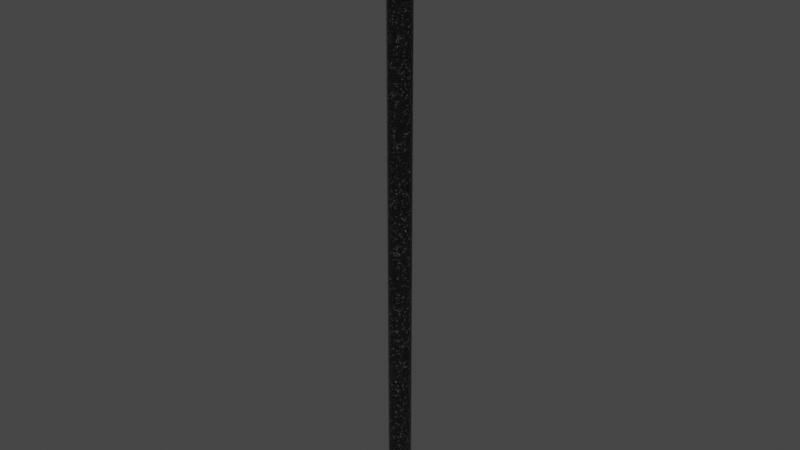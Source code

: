 # Source: column.blend  (saved by Blender 3.2.14; exported with 4.5.12 LTS)
import bpy
from mathutils import Matrix  # noqa: F401  (used for matrix-valued properties, if any)

bpy.ops.wm.read_factory_settings(use_empty=True)
scene = bpy.context.scene
scene.name = 'Scene'

# ---- images (referenced by path relative to the original .blend; pixels are not part of the script)
import os
ASSET_DIR = os.environ.get("B2B_ASSET_DIR", "")  # directory of the original .blend (textures are referenced by path, not embedded)
HERE = os.path.dirname(os.path.abspath(__file__))  # packed textures are extracted next to this script under _unpacked/

def load_image(name, relpath, width, height, colorspace="sRGB"):
    """Load a texture the original file referenced (path relative to the .blend, or extracted next to this script)."""
    p = next((c for c in (os.path.join(HERE, relpath), os.path.join(ASSET_DIR, relpath)) if relpath and os.path.exists(c)), "")
    if p:
        img = bpy.data.images.load(p, check_existing=True)
        img.name = name
    else:  # same state as the original file: an image datablock whose file is absent (Cycles renders it pink)
        img = bpy.data.images.new(name, width, height)
        img.source = "FILE"
        img.filepath = "//" + (relpath or name)
    img.colorspace_settings.name = colorspace
    return img
img_albedo = load_image('albedo', 'black_marble_albedo.png', 1024, 1024, 'sRGB')

# ---- materials (node trees are filled in below, after node groups)
mat_black_marble = bpy.data.materials.new('Black Marble')

# ---- material node trees
mat_black_marble.use_nodes = True; mat_black_marble.node_tree.nodes.clear()
_N = mat_black_marble.node_tree.nodes; _L = mat_black_marble.node_tree.links
n0 = _N.new('ShaderNodeOutputMaterial'); n0.name = 'Material Output'; n0.location = (893, 310)
n1 = _N.new('ShaderNodeTexCoord'); n1.name = 'Texture Coordinate'; n1.location = (-1332, 539)
n2 = _N.new('ShaderNodeMapping'); n2.name = 'Mapping'; n2.location = (-892, 556)
n2.width = 240
n3 = _N.new('ShaderNodeTexNoise'); n3.name = 'Noise Texture'; n3.location = (-602, 523)
n3.inputs[3].default_value = 16.0
n4 = _N.new('ShaderNodeTexNoise'); n4.name = 'Noise Texture.001'; n4.location = (-1112, 511)
n4.inputs[3].default_value = 16.0
n5 = _N.new('ShaderNodeTexCoord'); n5.name = 'Texture Coordinate.001'; n5.location = (-1321, 140)
n6 = _N.new('ShaderNodeMapping'); n6.name = 'Mapping.001'; n6.location = (-881, 157)
n6.width = 240
n7 = _N.new('ShaderNodeTexNoise'); n7.name = 'Noise Texture.003'; n7.location = (-1102, 112)
n7.inputs[3].default_value = 16.0
n8 = _N.new('ShaderNodeTexNoise'); n8.name = 'Noise Texture.002'; n8.location = (-591, 123)
n8.inputs[2].default_value = 200.0
n8.inputs[3].default_value = 16.0
n9 = _N.new('ShaderNodeValToRGB'); n9.name = 'ColorRamp.001'; n9.location = (-312, 532)
while len(n9.color_ramp.elements) > 1: n9.color_ramp.elements.remove(n9.color_ramp.elements[-1])
n9.color_ramp.elements[0].position = 0.0; n9.color_ramp.elements[0].color = (1.0, 1.0, 1.0, 1.0)
_e = n9.color_ramp.elements.new(0.3614); _e.color = (0.05322, 0.05322, 0.05322, 1.0)
_e = n9.color_ramp.elements.new(0.4045); _e.color = (0.003936, 0.003936, 0.003936, 1.0)
n10 = _N.new('ShaderNodeMix'); n10.name = 'Mix'; n10.location = (86, 270)
n10.data_type = 'RGBA'
n10.inputs[0].default_value = 0.5667
n11 = _N.new('ShaderNodeBsdfPrincipled'); n11.name = 'Principled BSDF'; n11.location = (530, 334)
n11.distribution = 'GGX'
n11.subsurface_method = 'RANDOM_WALK_SKIN'
n11.inputs[2].default_value = 0.1455
n11.inputs[3].default_value = 1.45
n11.inputs[27].default_value = (0.0, 0.0, 0.0, 1.0)
n11.inputs[28].default_value = 1.0
n12 = _N.new('ShaderNodeBump'); n12.name = 'Bump'; n12.location = (313, -21)
n12.inputs[0].default_value = 0.01
n12.inputs[1].default_value = 1.0
n12.inputs[2].default_value = 1.0
n13 = _N.new('ShaderNodeTexImage'); n13.name = 'Image Texture'; n13.location = (535, 645)
n13.image = img_albedo
n14 = _N.new('ShaderNodeValToRGB'); n14.name = 'ColorRamp'; n14.location = (-317, 171)
while len(n14.color_ramp.elements) > 1: n14.color_ramp.elements.remove(n14.color_ramp.elements[-1])
n14.color_ramp.elements[0].position = 0.0; n14.color_ramp.elements[0].color = (0.3801, 0.3801, 0.3801, 1.0)
_e = n14.color_ramp.elements.new(0.1318); _e.color = (0.06609, 0.06609, 0.06609, 1.0)
_e = n14.color_ramp.elements.new(0.2909); _e.color = (0.003936, 0.003936, 0.003936, 1.0)
_L.new(n2.outputs[0], n3.inputs[0])
_L.new(n4.outputs[1], n2.inputs[0])
_L.new(n1.outputs[3], n4.inputs[0])
_L.new(n6.outputs[0], n8.inputs[0])
_L.new(n7.outputs[1], n6.inputs[0])
_L.new(n5.outputs[3], n7.inputs[0])
_L.new(n8.outputs[0], n14.inputs[0])
_L.new(n3.outputs[0], n9.inputs[0])
_L.new(n10.outputs[2], n11.inputs[0])
_L.new(n11.outputs[0], n0.inputs[0])
_L.new(n9.outputs[0], n10.inputs[6])
_L.new(n14.outputs[0], n10.inputs[7])
_L.new(n10.outputs[2], n12.inputs[3])
_L.new(n12.outputs[0], n11.inputs[5])
n0.is_active_output = True

# ---- world
world_world = bpy.data.worlds.new('World'); scene.world = world_world
world_world.use_nodes = True; world_world.node_tree.nodes.clear()
_N = world_world.node_tree.nodes; _L = world_world.node_tree.links
n0 = _N.new('ShaderNodeOutputWorld'); n0.name = 'World Output'; n0.location = (300, 300)
n1 = _N.new('ShaderNodeBackground'); n1.name = 'Background'; n1.location = (10, 300)
n1.inputs[0].default_value = (0.05088, 0.05088, 0.05088, 1.0)
_L.new(n1.outputs[0], n0.inputs[0])
n0.is_active_output = True
world_world.color = (0.05088, 0.05088, 0.05088)
world_world.use_sun_shadow = False
world_world.sun_shadow_jitter_overblur = 0.0

# ---- meshes
me_cylinder = bpy.data.meshes.new('Cylinder')
me_cylinder.from_pydata([(-0.4738, 0.4738, -18.0), (-0.67, 7.99e-09, -18.0), (-0.2564, -0.619, -18.0), (0.2564, -0.619, -18.0), (0.619, -0.2564, -18.0), (0.619, 0.2564, -18.0), (0.4738, 0.4738, -18.0), (0.2564, 0.619, -18.0), (0.0, 0.67, -18.0), (-0.2564, 0.619, 18.0), (-0.2564, 0.619, -18.0), (-0.4738, 0.4738, 18.0), (-0.619, 0.2564, 18.0), (-0.619, 0.2564, -18.0), (-0.67, 7.99e-09, 18.0), (-0.619, -0.2564, 18.0), (-0.619, -0.2564, -18.0), (-0.4738, -0.4738, 18.0), (-0.4738, -0.4738, -18.0), (-0.2564, -0.619, 18.0), (-5.857e-08, -0.67, 18.0), (-5.857e-08, -0.67, -18.0), (0.2564, -0.619, 18.0), (0.4738, -0.4738, 18.0), (0.4738, -0.4738, -18.0), (0.619, -0.2564, 18.0), (0.67, -2.929e-08, 18.0), (0.67, -2.929e-08, -18.0), (0.619, 0.2564, 18.0), (0.4738, 0.4738, 18.0), (0.2564, 0.619, 18.0), (0.0, 0.67, 18.0), (-0.4738, 0.4738, 15.23), (-0.4738, 0.4738, 12.46), (-0.4738, 0.4738, 9.692), (-0.4738, 0.4738, 6.923), (-0.4738, 0.4738, 4.154), (-0.4738, 0.4738, 1.385), (-0.4738, 0.4738, -1.385), (-0.4738, 0.4738, -4.154), (-0.4738, 0.4738, -6.923), (-0.4738, 0.4738, -9.692), (-0.4738, 0.4738, -12.46), (-0.4738, 0.4738, -15.23), (-0.67, 7.99e-09, 15.23), (-0.67, 7.99e-09, 12.46), (-0.67, 7.99e-09, 9.692), (-0.67, 7.99e-09, 6.923), (-0.67, 7.99e-09, 4.154), (-0.67, 7.99e-09, 1.385), (-0.67, 7.99e-09, -1.385), (-0.67, 7.99e-09, -4.154), (-0.67, 7.99e-09, -6.923), (-0.67, 7.99e-09, -9.692), (-0.67, 7.99e-09, -12.46), (-0.67, 7.99e-09, -15.23), (-0.2564, -0.619, 15.23), (-0.2564, -0.619, 12.46), (-0.2564, -0.619, 9.692), (-0.2564, -0.619, 6.923), (-0.2564, -0.619, 4.154), (-0.2564, -0.619, 1.385), (-0.2564, -0.619, -1.385), (-0.2564, -0.619, -4.154), (-0.2564, -0.619, -6.923), (-0.2564, -0.619, -9.692), (-0.2564, -0.619, -12.46), (-0.2564, -0.619, -15.23), (0.2564, -0.619, 15.23), (0.2564, -0.619, 12.46), (0.2564, -0.619, 9.692), (0.2564, -0.619, 6.923), (0.2564, -0.619, 4.154), (0.2564, -0.619, 1.385), (0.2564, -0.619, -1.385), (0.2564, -0.619, -4.154), (0.2564, -0.619, -6.923), (0.2564, -0.619, -9.692), (0.2564, -0.619, -12.46), (0.2564, -0.619, -15.23), (0.619, -0.2564, 15.23), (0.619, -0.2564, 12.46), (0.619, -0.2564, 9.692), (0.619, -0.2564, 6.923), (0.619, -0.2564, 4.154), (0.619, -0.2564, 1.385), (0.619, -0.2564, -1.385), (0.619, -0.2564, -4.154), (0.619, -0.2564, -6.923), (0.619, -0.2564, -9.692), (0.619, -0.2564, -12.46), (0.619, -0.2564, -15.23), (0.619, 0.2564, 15.23), (0.619, 0.2564, 12.46), (0.619, 0.2564, 9.692), (0.619, 0.2564, 6.923), (0.619, 0.2564, 4.154), (0.619, 0.2564, 1.385), (0.619, 0.2564, -1.385), (0.619, 0.2564, -4.154), (0.619, 0.2564, -6.923), (0.619, 0.2564, -9.692), (0.619, 0.2564, -12.46), (0.619, 0.2564, -15.23), (0.4738, 0.4738, 15.23), (0.4738, 0.4738, 12.46), (0.4738, 0.4738, 9.692), (0.4738, 0.4738, 6.923), (0.4738, 0.4738, 4.154), (0.4738, 0.4738, 1.385), (0.4738, 0.4738, -1.385), (0.4738, 0.4738, -4.154), (0.4738, 0.4738, -6.923), (0.4738, 0.4738, -9.692), (0.4738, 0.4738, -12.46), (0.4738, 0.4738, -15.23), (0.2564, 0.619, 15.23), (0.2564, 0.619, 12.46), (0.2564, 0.619, 9.692), (0.2564, 0.619, 6.923), (0.2564, 0.619, 4.154), (0.2564, 0.619, 1.385), (0.2564, 0.619, -1.385), (0.2564, 0.619, -4.154), (0.2564, 0.619, -6.923), (0.2564, 0.619, -9.692), (0.2564, 0.619, -12.46), (0.2564, 0.619, -15.23), (0.0, 0.67, -15.23), (0.0, 0.67, -12.46), (0.0, 0.67, -9.692), (0.0, 0.67, -6.923), (0.0, 0.67, -4.154), (0.0, 0.67, -1.385), (0.0, 0.67, 1.385), (0.0, 0.67, 4.154), (0.0, 0.67, 6.923), (0.0, 0.67, 9.692), (0.0, 0.67, 12.46), (0.0, 0.67, 15.23), (-0.2564, 0.619, 15.23), (-0.2564, 0.619, 12.46), (-0.2564, 0.619, 9.692), (-0.2564, 0.619, 6.923), (-0.2564, 0.619, 4.154), (-0.2564, 0.619, 1.385), (-0.2564, 0.619, -1.385), (-0.2564, 0.619, -4.154), (-0.2564, 0.619, -6.923), (-0.2564, 0.619, -9.692), (-0.2564, 0.619, -12.46), (-0.2564, 0.619, -15.23), (-0.619, 0.2564, 15.23), (-0.619, 0.2564, 12.46), (-0.619, 0.2564, 9.692), (-0.619, 0.2564, 6.923), (-0.619, 0.2564, 4.154), (-0.619, 0.2564, 1.385), (-0.619, 0.2564, -1.385), (-0.619, 0.2564, -4.154), (-0.619, 0.2564, -6.923), (-0.619, 0.2564, -9.692), (-0.619, 0.2564, -12.46), (-0.619, 0.2564, -15.23), (-0.619, -0.2564, 15.23), (-0.619, -0.2564, 12.46), (-0.619, -0.2564, 9.692), (-0.619, -0.2564, 6.923), (-0.619, -0.2564, 4.154), (-0.619, -0.2564, 1.385), (-0.619, -0.2564, -1.385), (-0.619, -0.2564, -4.154), (-0.619, -0.2564, -6.923), (-0.619, -0.2564, -9.692), (-0.619, -0.2564, -12.46), (-0.619, -0.2564, -15.23), (-0.4738, -0.4738, 15.23), (-0.4738, -0.4738, 12.46), (-0.4738, -0.4738, 9.692), (-0.4738, -0.4738, 6.923), (-0.4738, -0.4738, 4.154), (-0.4738, -0.4738, 1.385), (-0.4738, -0.4738, -1.385), (-0.4738, -0.4738, -4.154), (-0.4738, -0.4738, -6.923), (-0.4738, -0.4738, -9.692), (-0.4738, -0.4738, -12.46), (-0.4738, -0.4738, -15.23), (-5.857e-08, -0.67, 15.23), (-5.857e-08, -0.67, 12.46), (-5.857e-08, -0.67, 9.692), (-5.857e-08, -0.67, 6.923), (-5.857e-08, -0.67, 4.154), (-5.857e-08, -0.67, 1.385), (-5.857e-08, -0.67, -1.385), (-5.857e-08, -0.67, -4.154), (-5.857e-08, -0.67, -6.923), (-5.857e-08, -0.67, -9.692), (-5.857e-08, -0.67, -12.46), (-5.857e-08, -0.67, -15.23), (0.4738, -0.4738, 15.23), (0.4738, -0.4738, 12.46), (0.4738, -0.4738, 9.692), (0.4738, -0.4738, 6.923), (0.4738, -0.4738, 4.154), (0.4738, -0.4738, 1.385), (0.4738, -0.4738, -1.385), (0.4738, -0.4738, -4.154), (0.4738, -0.4738, -6.923), (0.4738, -0.4738, -9.692), (0.4738, -0.4738, -12.46), (0.4738, -0.4738, -15.23), (0.67, -2.929e-08, 15.23), (0.67, -2.929e-08, 12.46), (0.67, -2.929e-08, 9.692), (0.67, -2.929e-08, 6.923), (0.67, -2.929e-08, 4.154), (0.67, -2.929e-08, 1.385), (0.67, -2.929e-08, -1.385), (0.67, -2.929e-08, -4.154), (0.67, -2.929e-08, -6.923), (0.67, -2.929e-08, -9.692), (0.67, -2.929e-08, -12.46), (0.67, -2.929e-08, -15.23), (-0.3827, 0.9239, -18.0), (-0.3827, 0.9239, -18.5), (-0.7071, 0.7071, -18.0), (-0.7071, 0.7071, -18.5), (-0.4738, 0.4738, -18.0), (-0.9239, 0.3827, -18.0), (-0.9239, 0.3827, -18.5), (-1.0, 1.192e-08, -18.0), (-0.67, 7.99e-09, -18.0), (-1.0, 1.192e-08, -18.5), (-0.9239, -0.3827, -18.0), (-0.9239, -0.3827, -18.5), (-0.7071, -0.7071, -18.0), (-0.7071, -0.7071, -18.5), (-0.3827, -0.9239, -18.0), (-0.2564, -0.619, -18.0), (-0.3827, -0.9239, -18.5), (-8.742e-08, -1.0, -18.0), (-8.742e-08, -1.0, -18.5), (0.3827, -0.9239, -18.0), (0.2564, -0.619, -18.0), (0.3827, -0.9239, -18.5), (0.7071, -0.7071, -18.0), (0.7071, -0.7071, -18.5), (0.9239, -0.3827, -18.0), (0.619, -0.2564, -18.0), (0.9239, -0.3827, -18.5), (1.0, -4.371e-08, -18.0), (1.0, -4.371e-08, -18.5), (0.9239, 0.3827, -18.0), (0.619, 0.2564, -18.0), (0.9239, 0.3827, -18.5), (0.7071, 0.7071, -18.0), (0.4738, 0.4738, -18.0), (0.7071, 0.7071, -18.5), (0.3827, 0.9239, -18.0), (0.2564, 0.619, -18.0), (0.3827, 0.9239, -18.5), (0.0, 1.0, -18.0), (0.0, 0.67, -18.0), (0.0, 1.0, -18.5), (-0.2564, 0.619, -18.0), (-0.619, 0.2564, -18.0), (-0.619, -0.2564, -18.0), (-0.4738, -0.4738, -18.0), (-5.857e-08, -0.67, -18.0), (0.4738, -0.4738, -18.0), (0.67, -2.929e-08, -18.0)], [], [(140, 9, 31, 139), (32, 11, 9, 140), (30, 31, 9, 11, 12, 14, 15, 17, 19, 20, 22, 23, 25, 26, 28, 29), (152, 12, 11, 32), (44, 14, 12, 152), (164, 15, 14, 44), (176, 17, 15, 164), (56, 19, 17, 176), (188, 20, 19, 56), (68, 22, 20, 188), (200, 23, 22, 68), (80, 25, 23, 200), (212, 26, 25, 80), (92, 28, 26, 212), (104, 29, 28, 92), (116, 30, 29, 104), (139, 31, 30, 116), (8, 128, 127, 7), (128, 129, 126, 127), (129, 130, 125, 126), (130, 131, 124, 125), (131, 132, 123, 124), (132, 133, 122, 123), (133, 134, 121, 122), (134, 135, 120, 121), (135, 136, 119, 120), (136, 137, 118, 119), (137, 138, 117, 118), (138, 139, 116, 117), (7, 127, 115, 6), (127, 126, 114, 115), (126, 125, 113, 114), (125, 124, 112, 113), (124, 123, 111, 112), (123, 122, 110, 111), (122, 121, 109, 110), (121, 120, 108, 109), (120, 119, 107, 108), (119, 118, 106, 107), (118, 117, 105, 106), (117, 116, 104, 105), (6, 115, 103, 5), (115, 114, 102, 103), (114, 113, 101, 102), (113, 112, 100, 101), (112, 111, 99, 100), (111, 110, 98, 99), (110, 109, 97, 98), (109, 108, 96, 97), (108, 107, 95, 96), (107, 106, 94, 95), (106, 105, 93, 94), (105, 104, 92, 93), (5, 103, 223, 27), (103, 102, 222, 223), (102, 101, 221, 222), (101, 100, 220, 221), (100, 99, 219, 220), (99, 98, 218, 219), (98, 97, 217, 218), (97, 96, 216, 217), (96, 95, 215, 216), (95, 94, 214, 215), (94, 93, 213, 214), (93, 92, 212, 213), (27, 223, 91, 4), (223, 222, 90, 91), (222, 221, 89, 90), (221, 220, 88, 89), (220, 219, 87, 88), (219, 218, 86, 87), (218, 217, 85, 86), (217, 216, 84, 85), (216, 215, 83, 84), (215, 214, 82, 83), (214, 213, 81, 82), (213, 212, 80, 81), (4, 91, 211, 24), (91, 90, 210, 211), (90, 89, 209, 210), (89, 88, 208, 209), (88, 87, 207, 208), (87, 86, 206, 207), (86, 85, 205, 206), (85, 84, 204, 205), (84, 83, 203, 204), (83, 82, 202, 203), (82, 81, 201, 202), (81, 80, 200, 201), (24, 211, 79, 3), (211, 210, 78, 79), (210, 209, 77, 78), (209, 208, 76, 77), (208, 207, 75, 76), (207, 206, 74, 75), (206, 205, 73, 74), (205, 204, 72, 73), (204, 203, 71, 72), (203, 202, 70, 71), (202, 201, 69, 70), (201, 200, 68, 69), (3, 79, 199, 21), (79, 78, 198, 199), (78, 77, 197, 198), (77, 76, 196, 197), (76, 75, 195, 196), (75, 74, 194, 195), (74, 73, 193, 194), (73, 72, 192, 193), (72, 71, 191, 192), (71, 70, 190, 191), (70, 69, 189, 190), (69, 68, 188, 189), (21, 199, 67, 2), (199, 198, 66, 67), (198, 197, 65, 66), (197, 196, 64, 65), (196, 195, 63, 64), (195, 194, 62, 63), (194, 193, 61, 62), (193, 192, 60, 61), (192, 191, 59, 60), (191, 190, 58, 59), (190, 189, 57, 58), (189, 188, 56, 57), (2, 67, 187, 18), (67, 66, 186, 187), (66, 65, 185, 186), (65, 64, 184, 185), (64, 63, 183, 184), (63, 62, 182, 183), (62, 61, 181, 182), (61, 60, 180, 181), (60, 59, 179, 180), (59, 58, 178, 179), (58, 57, 177, 178), (57, 56, 176, 177), (18, 187, 175, 16), (187, 186, 174, 175), (186, 185, 173, 174), (185, 184, 172, 173), (184, 183, 171, 172), (183, 182, 170, 171), (182, 181, 169, 170), (181, 180, 168, 169), (180, 179, 167, 168), (179, 178, 166, 167), (178, 177, 165, 166), (177, 176, 164, 165), (16, 175, 55, 1), (175, 174, 54, 55), (174, 173, 53, 54), (173, 172, 52, 53), (172, 171, 51, 52), (171, 170, 50, 51), (170, 169, 49, 50), (169, 168, 48, 49), (168, 167, 47, 48), (167, 166, 46, 47), (166, 165, 45, 46), (165, 164, 44, 45), (1, 55, 163, 13), (55, 54, 162, 163), (54, 53, 161, 162), (53, 52, 160, 161), (52, 51, 159, 160), (51, 50, 158, 159), (50, 49, 157, 158), (49, 48, 156, 157), (48, 47, 155, 156), (47, 46, 154, 155), (46, 45, 153, 154), (45, 44, 152, 153), (13, 163, 43, 0), (163, 162, 42, 43), (162, 161, 41, 42), (161, 160, 40, 41), (160, 159, 39, 40), (159, 158, 38, 39), (158, 157, 37, 38), (157, 156, 36, 37), (156, 155, 35, 36), (155, 154, 34, 35), (154, 153, 33, 34), (153, 152, 32, 33), (0, 43, 151, 10), (43, 42, 150, 151), (42, 41, 149, 150), (41, 40, 148, 149), (40, 39, 147, 148), (39, 38, 146, 147), (38, 37, 145, 146), (37, 36, 144, 145), (36, 35, 143, 144), (35, 34, 142, 143), (34, 33, 141, 142), (33, 32, 140, 141), (10, 151, 128, 8), (151, 150, 129, 128), (150, 149, 130, 129), (149, 148, 131, 130), (148, 147, 132, 131), (147, 146, 133, 132), (146, 145, 134, 133), (145, 144, 135, 134), (144, 143, 136, 135), (143, 142, 137, 136), (142, 141, 138, 137), (141, 140, 139, 138), (225, 224, 262, 264), (227, 226, 224, 225), (260, 257, 256, 259, 262, 224, 226, 229, 231, 234, 236, 238, 241, 243, 246, 270, 244, 269, 239, 268, 267, 232, 266, 228, 265, 263), (246, 248, 251, 253, 256, 257, 254, 271, 249, 270), (230, 229, 226, 227), (233, 231, 229, 230), (235, 234, 231, 233), (237, 236, 234, 235), (240, 238, 236, 237), (242, 241, 238, 240), (245, 243, 241, 242), (247, 246, 243, 245), (250, 248, 246, 247), (252, 251, 248, 250), (255, 253, 251, 252), (258, 256, 253, 255), (261, 259, 256, 258), (264, 262, 259, 261)])
_uv = me_cylinder.uv_layers.new(name='UVMap')
_uv.uv.foreach_set('vector', [0.7004, 0.7431, 0.6971, 0.9812, 0.6888, 0.9805, 0.692, 0.7424, 0.7094, 0.7437, 0.7068, 0.9818, 0.6971, 0.9812, 0.7004, 0.7431, 0.9738, 0.08733, 0.9613, 0.09983, 0.9449, 0.1066, 0.9272, 0.1066, 0.9109, 0.09983, 0.8984, 0.08733, 0.8916, 0.07099, 0.8916, 0.0533, 0.8984, 0.03696, 0.9109, 0.02446, 0.9272, 0.01769, 0.9449, 0.01769, 0.9613, 0.02446, 0.9738, 0.03696, 0.9805, 0.0533, 0.9805, 0.07099, 0.7188, 0.7441, 0.7177, 0.9822, 0.7068, 0.9818, 0.7094, 0.7437, 0.7284, 0.7441, 0.7294, 0.9822, 0.7177, 0.9822, 0.7188, 0.7441, 0.6074, 0.7438, 0.61, 0.9819, 0.5989, 0.9822, 0.598, 0.7441, 0.6165, 0.7432, 0.6197, 0.9813, 0.61, 0.9819, 0.6074, 0.7438, 0.6249, 0.7424, 0.6282, 0.9805, 0.6197, 0.9813, 0.6165, 0.7432, 0.6329, 0.7416, 0.6357, 0.9797, 0.6282, 0.9805, 0.6249, 0.7424, 0.6405, 0.7408, 0.6426, 0.9789, 0.6357, 0.9797, 0.6329, 0.7416, 0.6478, 0.7403, 0.6491, 0.9783, 0.6426, 0.9789, 0.6405, 0.7408, 0.655, 0.7399, 0.6554, 0.978, 0.6491, 0.9783, 0.6478, 0.7403, 0.662, 0.7399, 0.6617, 0.978, 0.6554, 0.978, 0.655, 0.7399, 0.6692, 0.7402, 0.668, 0.9783, 0.6617, 0.978, 0.662, 0.7399, 0.6765, 0.7408, 0.6745, 0.9789, 0.668, 0.9783, 0.6692, 0.7402, 0.684, 0.7416, 0.6813, 0.9796, 0.6745, 0.9789, 0.6765, 0.7408, 0.692, 0.7424, 0.6888, 0.9805, 0.6813, 0.9796, 0.684, 0.7416, 0.1346, 0.01803, 0.1389, 0.3412, 0.1283, 0.3424, 0.1251, 0.01921, 0.1389, 0.3412, 0.1437, 0.6644, 0.1323, 0.6655, 0.1283, 0.3424, 0.1437, 0.6644, 0.1489, 0.9875, 0.1372, 0.9887, 0.1323, 0.6655, 0.3279, 0.02544, 0.3322, 0.3423, 0.3218, 0.3435, 0.3186, 0.0266, 0.3322, 0.3423, 0.3369, 0.6593, 0.3257, 0.6604, 0.3218, 0.3435, 0.3369, 0.6593, 0.3419, 0.9762, 0.3305, 0.9773, 0.3257, 0.6604, 0.5053, 0.03872, 0.5136, 0.3523, 0.5044, 0.3555, 0.4989, 0.0419, 0.5136, 0.3523, 0.5268, 0.6659, 0.5151, 0.6691, 0.5044, 0.3555, 0.5268, 0.6659, 0.541, 0.9795, 0.5329, 0.9826, 0.5151, 0.6691, 0.7009, 0.02812, 0.6982, 0.2662, 0.6902, 0.2654, 0.6934, 0.02729, 0.6982, 0.2662, 0.6952, 0.5043, 0.687, 0.5035, 0.6902, 0.2654, 0.6952, 0.5043, 0.692, 0.7424, 0.684, 0.7416, 0.687, 0.5035, 0.1251, 0.01921, 0.1283, 0.3424, 0.1179, 0.3432, 0.116, 0.02009, 0.1283, 0.3424, 0.1323, 0.6655, 0.1205, 0.6664, 0.1179, 0.3432, 0.1323, 0.6655, 0.1372, 0.9887, 0.1241, 0.9896, 0.1205, 0.6664, 0.3186, 0.0266, 0.3218, 0.3435, 0.3116, 0.3444, 0.3097, 0.02746, 0.3218, 0.3435, 0.3257, 0.6604, 0.3142, 0.6613, 0.3116, 0.3444, 0.3257, 0.6604, 0.3305, 0.9773, 0.3176, 0.9782, 0.3142, 0.6613, 0.4989, 0.0419, 0.5044, 0.3555, 0.4956, 0.3577, 0.4927, 0.04409, 0.5044, 0.3555, 0.5151, 0.6691, 0.502, 0.6712, 0.4956, 0.3577, 0.5151, 0.6691, 0.5329, 0.9826, 0.521, 0.9848, 0.502, 0.6712, 0.6934, 0.02729, 0.6902, 0.2654, 0.6817, 0.2646, 0.685, 0.02653, 0.6902, 0.2654, 0.687, 0.5035, 0.6789, 0.5027, 0.6817, 0.2646, 0.687, 0.5035, 0.684, 0.7416, 0.6765, 0.7408, 0.6789, 0.5027, 0.116, 0.02009, 0.1179, 0.3432, 0.1077, 0.3437, 0.1072, 0.02053, 0.1179, 0.3432, 0.1205, 0.6664, 0.1085, 0.6669, 0.1077, 0.3437, 0.1205, 0.6664, 0.1241, 0.9896, 0.1095, 0.99, 0.1085, 0.6669, 0.3097, 0.02746, 0.3116, 0.3444, 0.3016, 0.3448, 0.3011, 0.02789, 0.3116, 0.3444, 0.3142, 0.6613, 0.3023, 0.6617, 0.3016, 0.3448, 0.3142, 0.6613, 0.3176, 0.9782, 0.3034, 0.9786, 0.3023, 0.6617, 0.4927, 0.04409, 0.4956, 0.3577, 0.4869, 0.3586, 0.4866, 0.04498, 0.4956, 0.3577, 0.502, 0.6712, 0.4876, 0.6721, 0.4869, 0.3586, 0.502, 0.6712, 0.521, 0.9848, 0.4914, 0.9857, 0.4876, 0.6721, 0.685, 0.02653, 0.6817, 0.2646, 0.6727, 0.264, 0.6752, 0.02596, 0.6817, 0.2646, 0.6789, 0.5027, 0.6707, 0.5021, 0.6727, 0.264, 0.6789, 0.5027, 0.6765, 0.7408, 0.6692, 0.7402, 0.6707, 0.5021, 0.1072, 0.02053, 0.1077, 0.3437, 0.09755, 0.3436, 0.09844, 0.02046, 0.1077, 0.3437, 0.1085, 0.6669, 0.09632, 0.6668, 0.09755, 0.3436, 0.1085, 0.6669, 0.1095, 0.99, 0.09452, 0.9899, 0.09632, 0.6668, 0.3011, 0.02789, 0.3016, 0.3448, 0.2916, 0.3447, 0.2925, 0.02783, 0.3016, 0.3448, 0.3023, 0.6617, 0.2904, 0.6616, 0.2916, 0.3447, 0.3023, 0.6617, 0.3034, 0.9786, 0.2887, 0.9786, 0.2904, 0.6616, 0.4866, 0.04498, 0.4869, 0.3586, 0.4782, 0.358, 0.4804, 0.04442, 0.4869, 0.3586, 0.4876, 0.6721, 0.473, 0.6716, 0.4782, 0.358, 0.4876, 0.6721, 0.4914, 0.9857, 0.4549, 0.9852, 0.473, 0.6716, 0.6752, 0.02596, 0.6727, 0.264, 0.6632, 0.2637, 0.6642, 0.02565, 0.6727, 0.264, 0.6707, 0.5021, 0.6625, 0.5018, 0.6632, 0.2637, 0.6707, 0.5021, 0.6692, 0.7402, 0.662, 0.7399, 0.6625, 0.5018, 0.09844, 0.02046, 0.09755, 0.3436, 0.0873, 0.3431, 0.08958, 0.0199, 0.09755, 0.3436, 0.09632, 0.6668, 0.08431, 0.6662, 0.0873, 0.3431, 0.09632, 0.6668, 0.09452, 0.9899, 0.0803, 0.9894, 0.08431, 0.6662, 0.2925, 0.02783, 0.2916, 0.3447, 0.2816, 0.3442, 0.2838, 0.02728, 0.2916, 0.3447, 0.2904, 0.6616, 0.2786, 0.6611, 0.2816, 0.3442, 0.2904, 0.6616, 0.2887, 0.9786, 0.2747, 0.978, 0.2786, 0.6611, 0.4804, 0.04442, 0.4782, 0.358, 0.4694, 0.3561, 0.4743, 0.0425, 0.4782, 0.358, 0.473, 0.6716, 0.4595, 0.6697, 0.4694, 0.3561, 0.473, 0.6716, 0.4549, 0.9852, 0.4411, 0.9832, 0.4595, 0.6697, 0.6642, 0.02565, 0.6632, 0.2637, 0.6536, 0.2638, 0.6525, 0.02566, 0.6632, 0.2637, 0.6625, 0.5018, 0.6544, 0.5018, 0.6536, 0.2638, 0.6625, 0.5018, 0.662, 0.7399, 0.655, 0.7399, 0.6544, 0.5018, 0.08958, 0.0199, 0.0873, 0.3431, 0.07689, 0.3421, 0.08043, 0.01893, 0.0873, 0.3431, 0.08431, 0.6662, 0.0726, 0.6653, 0.07689, 0.3421, 0.08431, 0.6662, 0.0803, 0.9894, 0.06756, 0.9884, 0.0726, 0.6653, 0.2838, 0.02728, 0.2816, 0.3442, 0.2714, 0.3432, 0.2748, 0.02633, 0.2816, 0.3442, 0.2786, 0.6611, 0.2672, 0.6601, 0.2714, 0.3432, 0.2786, 0.6611, 0.2747, 0.978, 0.2622, 0.9771, 0.2672, 0.6601, 0.4743, 0.0425, 0.4694, 0.3561, 0.4603, 0.3531, 0.468, 0.03952, 0.4694, 0.3561, 0.4595, 0.6697, 0.4476, 0.6667, 0.4603, 0.3531, 0.4595, 0.6697, 0.4411, 0.9832, 0.4325, 0.9803, 0.4476, 0.6667, 0.6525, 0.02566, 0.6536, 0.2638, 0.6442, 0.2641, 0.6415, 0.02599, 0.6536, 0.2638, 0.6544, 0.5018, 0.6462, 0.5022, 0.6442, 0.2641, 0.6544, 0.5018, 0.655, 0.7399, 0.6478, 0.7403, 0.6462, 0.5022, 0.08043, 0.01893, 0.07689, 0.3421, 0.06621, 0.3409, 0.07077, 0.0177, 0.07689, 0.3421, 0.0726, 0.6653, 0.06128, 0.664, 0.06621, 0.3409, 0.0726, 0.6653, 0.06756, 0.9884, 0.05625, 0.9872, 0.06128, 0.664, 0.2748, 0.02633, 0.2714, 0.3432, 0.2609, 0.342, 0.2654, 0.02512, 0.2714, 0.3432, 0.2672, 0.6601, 0.2561, 0.6589, 0.2609, 0.342, 0.2672, 0.6601, 0.2622, 0.9771, 0.2511, 0.9758, 0.2561, 0.6589, 0.468, 0.03952, 0.4603, 0.3531, 0.4507, 0.3495, 0.4615, 0.03592, 0.4603, 0.3531, 0.4476, 0.6667, 0.4369, 0.6631, 0.4507, 0.3495, 0.4476, 0.6667, 0.4325, 0.9803, 0.4253, 0.9767, 0.4369, 0.6631, 0.6415, 0.02599, 0.6442, 0.2641, 0.6352, 0.2647, 0.6319, 0.02659, 0.6442, 0.2641, 0.6462, 0.5022, 0.6381, 0.5028, 0.6352, 0.2647, 0.6462, 0.5022, 0.6478, 0.7403, 0.6405, 0.7408, 0.6381, 0.5028, 0.07077, 0.0177, 0.06621, 0.3409, 0.05519, 0.3396, 0.0603, 0.01639, 0.06621, 0.3409, 0.06128, 0.664, 0.05036, 0.6627, 0.05519, 0.3396, 0.06128, 0.664, 0.05625, 0.9872, 0.04603, 0.9859, 0.05036, 0.6627, 0.2654, 0.02512, 0.2609, 0.342, 0.2501, 0.3407, 0.2551, 0.02383, 0.2609, 0.342, 0.2561, 0.6589, 0.2453, 0.6577, 0.2501, 0.3407, 0.2561, 0.6589, 0.2511, 0.9758, 0.2411, 0.9746, 0.2453, 0.6577, 0.4615, 0.03592, 0.4507, 0.3495, 0.4403, 0.3458, 0.4545, 0.03226, 0.4507, 0.3495, 0.4369, 0.6631, 0.4271, 0.6594, 0.4403, 0.3458, 0.4369, 0.6631, 0.4253, 0.9767, 0.4187, 0.973, 0.4271, 0.6594, 0.6319, 0.02659, 0.6352, 0.2647, 0.6268, 0.2654, 0.6236, 0.02735, 0.6352, 0.2647, 0.6381, 0.5028, 0.6299, 0.5035, 0.6268, 0.2654, 0.6381, 0.5028, 0.6405, 0.7408, 0.6329, 0.7416, 0.6299, 0.5035, 0.0603, 0.01639, 0.05519, 0.3396, 0.04377, 0.3384, 0.04866, 0.01521, 0.05519, 0.3396, 0.05036, 0.6627, 0.03976, 0.6615, 0.04377, 0.3384, 0.05036, 0.6627, 0.04603, 0.9859, 0.03652, 0.9847, 0.03976, 0.6615, 0.2551, 0.02383, 0.2501, 0.3407, 0.2389, 0.3396, 0.2437, 0.02267, 0.2501, 0.3407, 0.2453, 0.6577, 0.235, 0.6565, 0.2389, 0.3396, 0.2453, 0.6577, 0.2411, 0.9746, 0.2318, 0.9734, 0.235, 0.6565, 0.4545, 0.03226, 0.4403, 0.3458, 0.4286, 0.3427, 0.4464, 0.02909, 0.4403, 0.3458, 0.4271, 0.6594, 0.4179, 0.6562, 0.4286, 0.3427, 0.4271, 0.6594, 0.4187, 0.973, 0.4124, 0.9698, 0.4179, 0.6562, 0.6236, 0.02735, 0.6268, 0.2654, 0.6188, 0.2663, 0.6161, 0.02818, 0.6268, 0.2654, 0.6299, 0.5035, 0.6218, 0.5044, 0.6188, 0.2663, 0.6299, 0.5035, 0.6329, 0.7416, 0.6249, 0.7424, 0.6218, 0.5044, 0.04866, 0.01521, 0.04377, 0.3384, 0.03198, 0.3375, 0.03553, 0.01433, 0.04377, 0.3384, 0.03976, 0.6615, 0.0294, 0.6607, 0.03198, 0.3375, 0.03976, 0.6615, 0.03652, 0.9847, 0.02747, 0.9838, 0.0294, 0.6607, 0.2437, 0.02267, 0.2389, 0.3396, 0.2273, 0.3387, 0.2308, 0.02181, 0.2389, 0.3396, 0.235, 0.6565, 0.2248, 0.6556, 0.2273, 0.3387, 0.235, 0.6565, 0.2318, 0.9734, 0.2229, 0.9725, 0.2248, 0.6556, 0.4464, 0.02909, 0.4286, 0.3427, 0.4154, 0.3405, 0.4345, 0.02689, 0.4286, 0.3427, 0.4179, 0.6562, 0.4091, 0.654, 0.4154, 0.3405, 0.4179, 0.6562, 0.4124, 0.9698, 0.4062, 0.9676, 0.4091, 0.654, 0.6161, 0.02818, 0.6188, 0.2663, 0.6112, 0.267, 0.6093, 0.02894, 0.6188, 0.2663, 0.6218, 0.5044, 0.6136, 0.5051, 0.6112, 0.267, 0.6218, 0.5044, 0.6249, 0.7424, 0.6165, 0.7432, 0.6136, 0.5051, 0.03553, 0.01433, 0.03198, 0.3375, 0.01991, 0.3371, 0.021, 0.01389, 0.03198, 0.3375, 0.0294, 0.6607, 0.01918, 0.6602, 0.01991, 0.3371, 0.0294, 0.6607, 0.02747, 0.9838, 0.01865, 0.9834, 0.01918, 0.6602, 0.2308, 0.02181, 0.2273, 0.3387, 0.2155, 0.3383, 0.2166, 0.02138, 0.2273, 0.3387, 0.2248, 0.6556, 0.2148, 0.6552, 0.2155, 0.3383, 0.2248, 0.6556, 0.2229, 0.9725, 0.2142, 0.9721, 0.2148, 0.6552, 0.4345, 0.02689, 0.4154, 0.3405, 0.4011, 0.3396, 0.4049, 0.026, 0.4154, 0.3405, 0.4091, 0.654, 0.4004, 0.6532, 0.4011, 0.3396, 0.4091, 0.654, 0.4062, 0.9676, 0.4001, 0.9667, 0.4004, 0.6532, 0.6093, 0.02894, 0.6112, 0.267, 0.604, 0.2676, 0.6028, 0.02952, 0.6112, 0.267, 0.6136, 0.5051, 0.6055, 0.5057, 0.604, 0.2676, 0.6136, 0.5051, 0.6165, 0.7432, 0.6074, 0.7438, 0.6055, 0.5057, 0.1981, 0.01389, 0.197, 0.3371, 0.1849, 0.3371, 0.1831, 0.01395, 0.01991, 0.3371, 0.01918, 0.6602, 0.008996, 0.6603, 0.007767, 0.3371, 0.01918, 0.6602, 0.01865, 0.9834, 0.009888, 0.9834, 0.008996, 0.6603, 0.3902, 0.02138, 0.3892, 0.3383, 0.3773, 0.3384, 0.3755, 0.02145, 0.2155, 0.3383, 0.2148, 0.6552, 0.2048, 0.6553, 0.2036, 0.3384, 0.2148, 0.6552, 0.2142, 0.9721, 0.2057, 0.9722, 0.2048, 0.6553, 0.578, 0.026, 0.5741, 0.3396, 0.5596, 0.3401, 0.5414, 0.02656, 0.5741, 0.3396, 0.5734, 0.6532, 0.5647, 0.6537, 0.5596, 0.3401, 0.5734, 0.6532, 0.5731, 0.9667, 0.567, 0.9673, 0.5647, 0.6537, 0.7332, 0.02952, 0.7344, 0.2676, 0.7273, 0.2679, 0.7269, 0.02982, 0.7344, 0.2676, 0.7359, 0.5057, 0.7278, 0.506, 0.7273, 0.2679, 0.6055, 0.5057, 0.6074, 0.7438, 0.598, 0.7441, 0.5973, 0.506, 0.1831, 0.01395, 0.1849, 0.3371, 0.1729, 0.3377, 0.1688, 0.01451, 0.1849, 0.3371, 0.1861, 0.6603, 0.1759, 0.6608, 0.1729, 0.3377, 0.1861, 0.6603, 0.187, 0.9834, 0.1781, 0.984, 0.1759, 0.6608, 0.3755, 0.02145, 0.3773, 0.3384, 0.3655, 0.3389, 0.3615, 0.022, 0.3773, 0.3384, 0.3785, 0.6553, 0.3684, 0.6558, 0.3655, 0.3389, 0.3785, 0.6553, 0.3793, 0.9722, 0.3706, 0.9727, 0.3684, 0.6558, 0.5414, 0.02656, 0.5596, 0.3401, 0.5461, 0.3421, 0.5276, 0.02848, 0.5596, 0.3401, 0.5647, 0.6537, 0.5559, 0.6556, 0.5461, 0.3421, 0.5647, 0.6537, 0.567, 0.9673, 0.5608, 0.9692, 0.5559, 0.6556, 0.7269, 0.02982, 0.7273, 0.2679, 0.7202, 0.2679, 0.7206, 0.02981, 0.7273, 0.2679, 0.7278, 0.506, 0.7196, 0.506, 0.7202, 0.2679, 0.7278, 0.506, 0.7284, 0.7441, 0.7188, 0.7441, 0.7196, 0.506, 0.1688, 0.01451, 0.1729, 0.3377, 0.1612, 0.3386, 0.1561, 0.01549, 0.1729, 0.3377, 0.1759, 0.6608, 0.1654, 0.6618, 0.1612, 0.3386, 0.1759, 0.6608, 0.1781, 0.984, 0.169, 0.985, 0.1654, 0.6618, 0.3615, 0.022, 0.3655, 0.3389, 0.354, 0.3399, 0.3491, 0.02295, 0.3655, 0.3389, 0.3684, 0.6558, 0.3582, 0.6568, 0.354, 0.3399, 0.3684, 0.6558, 0.3706, 0.9727, 0.3617, 0.9737, 0.3582, 0.6568, 0.5276, 0.02848, 0.5461, 0.3421, 0.5341, 0.345, 0.519, 0.03146, 0.5461, 0.3421, 0.5559, 0.6556, 0.5468, 0.6586, 0.5341, 0.345, 0.5559, 0.6556, 0.5608, 0.9692, 0.5545, 0.9722, 0.5468, 0.6586, 0.7206, 0.02981, 0.7202, 0.2679, 0.713, 0.2676, 0.7143, 0.02948, 0.7202, 0.2679, 0.7196, 0.506, 0.7115, 0.5057, 0.713, 0.2676, 0.7196, 0.506, 0.7188, 0.7441, 0.7094, 0.7437, 0.7115, 0.5057, 0.1561, 0.01549, 0.1612, 0.3386, 0.1498, 0.3399, 0.1448, 0.01672, 0.1612, 0.3386, 0.1654, 0.6618, 0.1548, 0.663, 0.1498, 0.3399, 0.1654, 0.6618, 0.169, 0.985, 0.1593, 0.9862, 0.1548, 0.663, 0.3491, 0.02295, 0.354, 0.3399, 0.3429, 0.3411, 0.338, 0.02416, 0.354, 0.3399, 0.3582, 0.6568, 0.3477, 0.658, 0.3429, 0.3411, 0.3582, 0.6568, 0.3617, 0.9737, 0.3522, 0.9749, 0.3477, 0.658, 0.519, 0.03146, 0.5341, 0.345, 0.5234, 0.3486, 0.5118, 0.03506, 0.5341, 0.345, 0.5468, 0.6586, 0.5372, 0.6622, 0.5234, 0.3486, 0.5468, 0.6586, 0.5545, 0.9722, 0.548, 0.9758, 0.5372, 0.6622, 0.7143, 0.02948, 0.713, 0.2676, 0.7057, 0.267, 0.7078, 0.02889, 0.713, 0.2676, 0.7115, 0.5057, 0.7033, 0.5051, 0.7057, 0.267, 0.7115, 0.5057, 0.7094, 0.7437, 0.7004, 0.7431, 0.7033, 0.5051, 0.1448, 0.01672, 0.1498, 0.3399, 0.1389, 0.3412, 0.1346, 0.01803, 0.1498, 0.3399, 0.1548, 0.663, 0.1437, 0.6644, 0.1389, 0.3412, 0.1548, 0.663, 0.1593, 0.9862, 0.1489, 0.9875, 0.1437, 0.6644, 0.338, 0.02416, 0.3429, 0.3411, 0.3322, 0.3423, 0.3279, 0.02544, 0.3429, 0.3411, 0.3477, 0.658, 0.3369, 0.6593, 0.3322, 0.3423, 0.3477, 0.658, 0.3522, 0.9749, 0.3419, 0.9762, 0.3369, 0.6593, 0.5118, 0.03506, 0.5234, 0.3486, 0.5136, 0.3523, 0.5053, 0.03872, 0.5234, 0.3486, 0.5372, 0.6622, 0.5268, 0.6659, 0.5136, 0.3523, 0.5372, 0.6622, 0.548, 0.9758, 0.541, 0.9795, 0.5268, 0.6659, 0.7078, 0.02889, 0.7057, 0.267, 0.6982, 0.2662, 0.7009, 0.02812, 0.7057, 0.267, 0.7033, 0.5051, 0.6952, 0.5043, 0.6982, 0.2662, 0.7033, 0.5051, 0.7004, 0.7431, 0.692, 0.7424, 0.6952, 0.5043, 0.9734, 0.8289, 0.8834, 0.8289, 0.8834, 0.7641, 0.9734, 0.7641, 0.9734, 0.8991, 0.8834, 0.8991, 0.8834, 0.8289, 0.9734, 0.8289, 0.8086, 0.3186, 0.8187, 0.343, 0.791, 0.3615, 0.7759, 0.3251, 0.7759, 0.2857, 0.791, 0.2494, 0.8188, 0.2215, 0.8552, 0.2064, 0.8946, 0.2064, 0.931, 0.2215, 0.9588, 0.2494, 0.9739, 0.2857, 0.9739, 0.3251, 0.9588, 0.3615, 0.931, 0.3893, 0.9125, 0.3617, 0.9311, 0.343, 0.9412, 0.3186, 0.9412, 0.2922, 0.9311, 0.2679, 0.9125, 0.2492, 0.8881, 0.2391, 0.8617, 0.2391, 0.8373, 0.2492, 0.8187, 0.2679, 0.8086, 0.2922, 0.931, 0.3893, 0.8946, 0.4044, 0.8552, 0.4044, 0.8188, 0.3893, 0.791, 0.3615, 0.8187, 0.343, 0.8373, 0.3617, 0.8617, 0.3718, 0.8881, 0.3718, 0.9125, 0.3617, 0.9734, 0.9639, 0.8834, 0.9639, 0.8834, 0.8991, 0.9734, 0.8991, 0.8834, 0.8289, 0.7935, 0.8289, 0.7935, 0.7641, 0.8834, 0.7641, 0.8834, 0.8991, 0.7935, 0.8991, 0.7935, 0.8289, 0.8834, 0.8289, 0.8834, 0.9639, 0.7935, 0.9639, 0.7935, 0.8991, 0.8834, 0.8991, 0.8834, 0.5146, 0.7935, 0.5146, 0.7935, 0.465, 0.8834, 0.465, 0.8834, 0.5794, 0.7935, 0.5794, 0.7935, 0.5146, 0.8834, 0.5146, 0.8834, 0.6496, 0.7935, 0.6496, 0.7935, 0.5794, 0.8834, 0.5794, 0.8834, 0.7144, 0.7935, 0.7144, 0.7935, 0.6496, 0.8834, 0.6496, 0.8834, 0.7641, 0.7935, 0.7641, 0.7935, 0.7144, 0.8834, 0.7144, 0.9734, 0.5298, 0.8834, 0.5298, 0.8834, 0.465, 0.9734, 0.465, 0.9734, 0.6, 0.8834, 0.6, 0.8834, 0.5298, 0.9734, 0.5298, 0.9734, 0.6648, 0.8834, 0.6648, 0.8834, 0.6, 0.9734, 0.6, 0.9734, 0.7144, 0.8834, 0.7144, 0.8834, 0.6648, 0.9734, 0.6648, 0.9734, 0.7641, 0.8834, 0.7641, 0.8834, 0.7144, 0.9734, 0.7144])
me_cylinder.materials.append(mat_black_marble)
me_cylinder.update()

# ---- objects
ob_column = bpy.data.objects.new('Column', me_cylinder)

# ---- transforms, parenting, visibility, modifiers, constraints
ob_column.location = (0.0, 0.0, 18.5)

# ---- collection membership
scene.collection.objects.link(ob_column)

# ---- scene / render settings (as saved in the file)
scene.frame_start = 1; scene.frame_end = 250; scene.frame_set(1)
scene.render.engine = 'CYCLES'
scene.cycles.sampling_pattern = 'TABULATED_SOBOL'
scene.cycles.use_light_tree = False
scene.cycles.bake_type = 'DIFFUSE'
scene.view_settings.view_transform = 'Filmic'
bpy.context.view_layer.update()

# ---- added for rendering (the .blend has no active camera and no usable light): camera, sun
cam_auto = bpy.data.cameras.new('AutoCamera')
cam_auto.lens = 50.0
cam_auto.sensor_width = 36.0
cam_auto.clip_end = 1000.0
ob_auto_camera = bpy.data.objects.new('AutoCamera', cam_auto)
scene.collection.objects.link(ob_auto_camera)
ob_auto_camera.location = (33.8719, -40.6463, 45.3476)
ob_auto_camera.rotation_euler = (1.09748, -7.21219e-08, 0.694738)
scene.camera = ob_auto_camera
light_auto_sun = bpy.data.lights.new('AutoSun', 'SUN')
light_auto_sun.energy = 3.0
light_auto_sun.angle = 0.0523599
ob_auto_sun = bpy.data.objects.new('AutoSun', light_auto_sun)
scene.collection.objects.link(ob_auto_sun)
ob_auto_sun.rotation_euler = (0.872665, 0.174533, 0.523599)
bpy.context.view_layer.update()
